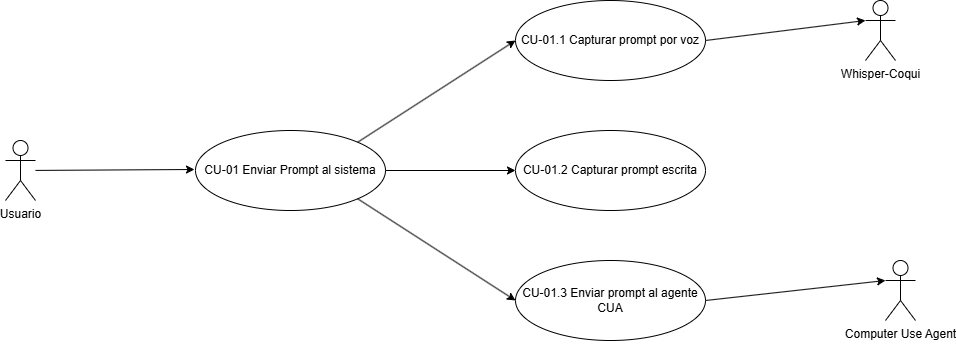

The diagram above was exported from draw.io. Its source (the exported page's mxGraphModel, read from the mxfile embedded in the PNG):
<mxGraphModel dx="1554" dy="823" grid="1" gridSize="10" guides="1" tooltips="1" connect="1" arrows="1" fold="1" page="1" pageScale="1" pageWidth="827" pageHeight="1169" math="0" shadow="0">
  <root>
    <mxCell id="0" />
    <mxCell id="1" parent="0" />
    <mxCell id="tluNKAYUNBH0ba-4gt3O-4" value="Usuario" style="shape=umlActor;verticalLabelPosition=bottom;verticalAlign=top;html=1;outlineConnect=0;" vertex="1" parent="1">
      <mxGeometry x="30" y="330" width="30" height="60" as="geometry" />
    </mxCell>
    <mxCell id="tluNKAYUNBH0ba-4gt3O-5" value="" style="endArrow=classic;html=1;rounded=0;" edge="1" parent="1" source="tluNKAYUNBH0ba-4gt3O-4">
      <mxGeometry width="50" height="50" relative="1" as="geometry">
        <mxPoint x="390" y="450" as="sourcePoint" />
        <mxPoint x="219" y="359" as="targetPoint" />
      </mxGeometry>
    </mxCell>
    <mxCell id="tluNKAYUNBH0ba-4gt3O-6" value="CU-01 Enviar Prompt al sistema" style="ellipse;whiteSpace=wrap;html=1;" vertex="1" parent="1">
      <mxGeometry x="220" y="320" width="190" height="80" as="geometry" />
    </mxCell>
    <mxCell id="tluNKAYUNBH0ba-4gt3O-7" value="CU-01.1 Capturar prompt por voz" style="ellipse;whiteSpace=wrap;html=1;" vertex="1" parent="1">
      <mxGeometry x="540" y="190" width="190" height="80" as="geometry" />
    </mxCell>
    <mxCell id="tluNKAYUNBH0ba-4gt3O-8" value="CU-01.2 Capturar prompt escrita" style="ellipse;whiteSpace=wrap;html=1;" vertex="1" parent="1">
      <mxGeometry x="540" y="320" width="190" height="80" as="geometry" />
    </mxCell>
    <mxCell id="tluNKAYUNBH0ba-4gt3O-9" value="CU-01.3 Enviar prompt al agente CUA" style="ellipse;whiteSpace=wrap;html=1;" vertex="1" parent="1">
      <mxGeometry x="540" y="450" width="190" height="80" as="geometry" />
    </mxCell>
    <mxCell id="tluNKAYUNBH0ba-4gt3O-10" value="" style="endArrow=classic;html=1;rounded=0;entryX=0;entryY=0.5;entryDx=0;entryDy=0;" edge="1" parent="1" target="tluNKAYUNBH0ba-4gt3O-8">
      <mxGeometry width="50" height="50" relative="1" as="geometry">
        <mxPoint x="410" y="360" as="sourcePoint" />
        <mxPoint x="460" y="310" as="targetPoint" />
      </mxGeometry>
    </mxCell>
    <mxCell id="tluNKAYUNBH0ba-4gt3O-11" value="" style="endArrow=classic;html=1;rounded=0;exitX=1;exitY=1;exitDx=0;exitDy=0;entryX=0;entryY=0.5;entryDx=0;entryDy=0;" edge="1" parent="1" source="tluNKAYUNBH0ba-4gt3O-6" target="tluNKAYUNBH0ba-4gt3O-9">
      <mxGeometry width="50" height="50" relative="1" as="geometry">
        <mxPoint x="420" y="530" as="sourcePoint" />
        <mxPoint x="470" y="480" as="targetPoint" />
      </mxGeometry>
    </mxCell>
    <mxCell id="tluNKAYUNBH0ba-4gt3O-12" value="" style="endArrow=classic;html=1;rounded=0;exitX=1;exitY=0;exitDx=0;exitDy=0;entryX=0;entryY=0.5;entryDx=0;entryDy=0;" edge="1" parent="1" source="tluNKAYUNBH0ba-4gt3O-6" target="tluNKAYUNBH0ba-4gt3O-7">
      <mxGeometry width="50" height="50" relative="1" as="geometry">
        <mxPoint x="420" y="540" as="sourcePoint" />
        <mxPoint x="470" y="490" as="targetPoint" />
      </mxGeometry>
    </mxCell>
    <mxCell id="tluNKAYUNBH0ba-4gt3O-13" value="Whisper-Coqui" style="shape=umlActor;verticalLabelPosition=bottom;verticalAlign=top;html=1;outlineConnect=0;" vertex="1" parent="1">
      <mxGeometry x="890" y="190" width="30" height="60" as="geometry" />
    </mxCell>
    <mxCell id="tluNKAYUNBH0ba-4gt3O-14" value="Computer Use Agent&lt;div&gt;&lt;br&gt;&lt;/div&gt;" style="shape=umlActor;verticalLabelPosition=bottom;verticalAlign=top;html=1;outlineConnect=0;" vertex="1" parent="1">
      <mxGeometry x="910" y="450" width="30" height="60" as="geometry" />
    </mxCell>
    <mxCell id="tluNKAYUNBH0ba-4gt3O-15" value="" style="endArrow=classic;html=1;rounded=0;exitX=1;exitY=0.5;exitDx=0;exitDy=0;entryX=0;entryY=0.3333333333333333;entryDx=0;entryDy=0;entryPerimeter=0;" edge="1" parent="1" source="tluNKAYUNBH0ba-4gt3O-9" target="tluNKAYUNBH0ba-4gt3O-14">
      <mxGeometry width="50" height="50" relative="1" as="geometry">
        <mxPoint x="390" y="450" as="sourcePoint" />
        <mxPoint x="440" y="400" as="targetPoint" />
      </mxGeometry>
    </mxCell>
    <mxCell id="tluNKAYUNBH0ba-4gt3O-16" value="" style="endArrow=classic;html=1;rounded=0;exitX=1;exitY=0.5;exitDx=0;exitDy=0;entryX=0;entryY=0.3333333333333333;entryDx=0;entryDy=0;entryPerimeter=0;" edge="1" parent="1" source="tluNKAYUNBH0ba-4gt3O-7" target="tluNKAYUNBH0ba-4gt3O-13">
      <mxGeometry width="50" height="50" relative="1" as="geometry">
        <mxPoint x="390" y="450" as="sourcePoint" />
        <mxPoint x="440" y="400" as="targetPoint" />
      </mxGeometry>
    </mxCell>
  </root>
</mxGraphModel>